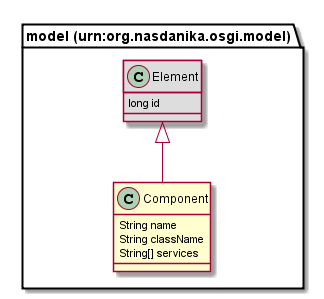

The diagram above was rendered by PlantUML. Its source (embedded in the PNG):
@startuml
class "model (urn:org.nasdanika.osgi.model).Component" {
	String name
	String className
	String[] services
}
class "model (urn:org.nasdanika.osgi.model).Element" #DDDDDD {
	long id
}
"model (urn:org.nasdanika.osgi.model).Element" <|-- "model (urn:org.nasdanika.osgi.model).Component"
@enduml